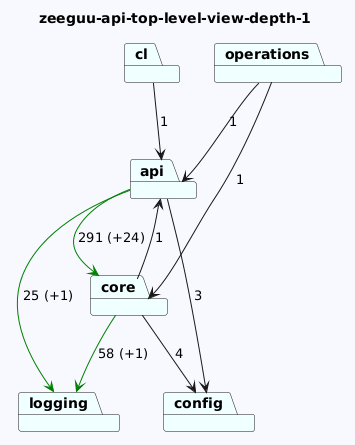

The diagram above was rendered by PlantUML. Its source (embedded in the PNG):
@startuml
skinparam backgroundColor GhostWhite
title zeeguu-api-top-level-view-depth-1
package "api" #Azure
package "cl" #Azure
package "core" #Azure
package "operations" #Azure
package "logging" #Azure
package "config" #Azure
"api"-->"logging" #Green : 25 (+1)
"api"-->"config"  : 3
"api"-->"core" #Green : 291 (+24)
"cl"-->"api"  : 1
"core"-->"logging" #Green : 58 (+1)
"core"-->"config"  : 4
"core"-->"api"  : 1
"operations"-->"api"  : 1
"operations"-->"core"  : 1
@enduml